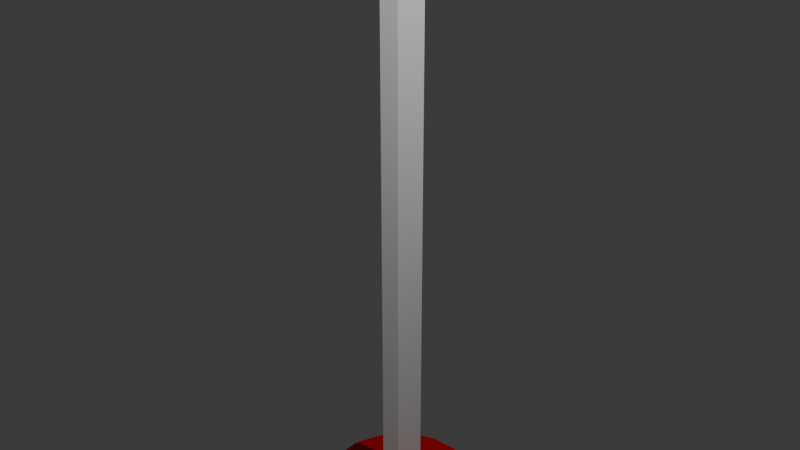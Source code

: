 # Source: sword.blend  (saved by Blender 4.3.34; exported with 4.5.12 LTS)
import bpy
from mathutils import Matrix  # noqa: F401  (used for matrix-valued properties, if any)

bpy.ops.wm.read_factory_settings(use_empty=True)
scene = bpy.context.scene
scene.name = 'Scene'

# ---- collections
col_collection = bpy.data.collections.new('Collection'); scene.collection.children.link(col_collection)

# ---- materials (node trees are filled in below, after node groups)
mat_material_002 = bpy.data.materials.new('Material.002')
mat_material = bpy.data.materials.new('Material')
mat_material.alpha_threshold = 0.0
mat_material.roughness = 0.5
mat_material.line_color = (0.0, 0.0, 0.0, 1.0)
mat_material_001 = bpy.data.materials.new('Material.001')

# ---- material node trees
mat_material_002.use_nodes = True; mat_material_002.node_tree.nodes.clear()
_N = mat_material_002.node_tree.nodes; _L = mat_material_002.node_tree.links
n0 = _N.new('ShaderNodeBsdfPrincipled'); n0.name = 'Principled BSDF'; n0.location = (10, 300)
n0.inputs[0].default_value = (0.01791, 0.01791, 0.01791, 1.0)
n1 = _N.new('ShaderNodeOutputMaterial'); n1.name = 'Material Output'; n1.location = (300, 300)
_L.new(n0.outputs[0], n1.inputs[0])
n1.is_active_output = True
mat_material.use_nodes = True; mat_material.node_tree.nodes.clear()
_N = mat_material.node_tree.nodes; _L = mat_material.node_tree.links
n0 = _N.new('ShaderNodeOutputMaterial'); n0.name = 'Material Output'; n0.location = (300, 300)
n1 = _N.new('ShaderNodeBsdfPrincipled'); n1.name = 'Principled BSDF'; n1.location = (10, 300)
n1.inputs[3].default_value = 1.45
_L.new(n1.outputs[0], n0.inputs[0])
n0.is_active_output = True
mat_material_001.use_nodes = True; mat_material_001.node_tree.nodes.clear()
_N = mat_material_001.node_tree.nodes; _L = mat_material_001.node_tree.links
n0 = _N.new('ShaderNodeBsdfPrincipled'); n0.name = 'Principled BSDF'; n0.location = (10, 300)
n0.inputs[0].default_value = (0.8002, 0.0, 0.003883, 1.0)
n0.inputs[1].default_value = 0.35
n1 = _N.new('ShaderNodeOutputMaterial'); n1.name = 'Material Output'; n1.location = (300, 300)
_L.new(n0.outputs[0], n1.inputs[0])
n1.is_active_output = True

# ---- world
world_world = bpy.data.worlds.new('World'); scene.world = world_world
world_world.use_nodes = True; world_world.node_tree.nodes.clear()
_N = world_world.node_tree.nodes; _L = world_world.node_tree.links
n0 = _N.new('ShaderNodeOutputWorld'); n0.name = 'World Output'; n0.location = (300, 300)
n1 = _N.new('ShaderNodeBackground'); n1.name = 'Background'; n1.location = (10, 300)
n1.inputs[0].default_value = (0.05088, 0.05088, 0.05088, 1.0)
_L.new(n1.outputs[0], n0.inputs[0])
n0.is_active_output = True
world_world.color = (0.05088, 0.05088, 0.05088)
world_world.sun_shadow_jitter_overblur = 0.0

# ---- cameras
cam_camera = bpy.data.cameras.new('Camera')
cam_camera.clip_end = 100.0
cam_camera.ortho_scale = 7.314

# ---- lights
light_light = bpy.data.lights.new('Light', 'POINT')
light_light.energy = 1000.0
light_light.shadow_soft_size = 0.1

# ---- meshes
me_cylinder_001 = bpy.data.meshes.new('Cylinder.001')
me_cylinder_001.from_pydata([(7.105e-15, 1.0, 0.2311), (0.1951, 0.9808, 0.2311), (0.3827, 0.9239, 0.2311), (0.5556, 0.8315, 0.2311), (0.7071, 0.7071, 0.2311), (0.8315, 0.5556, 0.2311), (0.9239, 0.3827, 0.2311), (0.9808, 0.1951, 0.2311), (1.0, -1.776e-15, 0.2311), (0.9808, -0.1951, 0.2311), (0.9239, -0.3827, 0.2311), (0.8315, -0.5556, 0.2311), (0.7071, -0.7071, 0.2311), (0.5556, -0.8315, 0.2311), (0.3827, -0.9239, 0.2311), (0.1951, -0.9808, 0.2311), (7.105e-15, -1.0, 0.2311), (-0.1951, -0.9808, 0.2311), (-0.3827, -0.9239, 0.2311), (-0.5556, -0.8315, 0.2311), (-0.7071, -0.7071, 0.2311), (-0.8315, -0.5556, 0.2311), (-0.9239, -0.3827, 0.2311), (-0.9808, -0.1951, 0.2311), (-1.0, -1.776e-15, 0.2311), (-0.9808, 0.1951, 0.2311), (-0.9239, 0.3827, 0.2311), (-0.8315, 0.5556, 0.2311), (-0.7071, 0.7071, 0.2311), (-0.5556, 0.8315, 0.2311), (-0.3827, 0.9239, 0.2311), (-0.1951, 0.9808, 0.2311), (-2.328e-10, 0.9785, -0.2311), (0.0, 1.0, -0.2096), (-1.31e-10, 0.9892, -0.2282), (-4.366e-11, 0.9971, -0.2204), (0.1909, 0.9597, -0.2311), (0.1951, 0.9808, -0.2096), (0.193, 0.9702, -0.2282), (0.1945, 0.978, -0.2204), (0.3744, 0.904, -0.2311), (0.3827, 0.9239, -0.2096), (0.3786, 0.9139, -0.2282), (0.3816, 0.9212, -0.2204), (0.5436, 0.8136, -0.2311), (0.5556, 0.8315, -0.2096), (0.5496, 0.8225, -0.2282), (0.554, 0.8291, -0.2204), (0.6919, 0.6919, -0.2311), (0.7071, 0.7071, -0.2096), (0.6995, 0.6995, -0.2282), (0.7051, 0.7051, -0.2204), (0.8136, 0.5436, -0.2311), (0.8315, 0.5556, -0.2096), (0.8225, 0.5496, -0.2282), (0.8291, 0.554, -0.2204), (0.904, 0.3744, -0.2311), (0.9239, 0.3827, -0.2096), (0.9139, 0.3786, -0.2282), (0.9212, 0.3816, -0.2204), (0.9597, 0.1909, -0.2311), (0.9808, 0.1951, -0.2096), (0.9702, 0.193, -0.2282), (0.978, 0.1945, -0.2204), (0.9785, 2.328e-10, -0.2311), (1.0, 0.0, -0.2096), (0.9892, 1.31e-10, -0.2282), (0.9971, 4.366e-11, -0.2204), (0.9597, -0.1909, -0.2311), (0.9808, -0.1951, -0.2096), (0.9702, -0.193, -0.2282), (0.978, -0.1945, -0.2204), (0.904, -0.3744, -0.2311), (0.9239, -0.3827, -0.2096), (0.9139, -0.3786, -0.2282), (0.9212, -0.3816, -0.2204), (0.8136, -0.5436, -0.2311), (0.8315, -0.5556, -0.2096), (0.8225, -0.5496, -0.2282), (0.8291, -0.554, -0.2204), (0.6919, -0.6919, -0.2311), (0.7071, -0.7071, -0.2096), (0.6995, -0.6995, -0.2282), (0.7051, -0.7051, -0.2204), (0.5436, -0.8136, -0.2311), (0.5556, -0.8315, -0.2096), (0.5496, -0.8225, -0.2282), (0.554, -0.8291, -0.2204), (0.3744, -0.904, -0.2311), (0.3827, -0.9239, -0.2096), (0.3786, -0.9139, -0.2282), (0.3816, -0.9212, -0.2204), (0.1909, -0.9597, -0.2311), (0.1951, -0.9808, -0.2096), (0.193, -0.9702, -0.2282), (0.1945, -0.978, -0.2204), (2.328e-10, -0.9785, -0.2311), (0.0, -1.0, -0.2096), (1.31e-10, -0.9892, -0.2282), (4.366e-11, -0.9971, -0.2204), (-0.1909, -0.9597, -0.2311), (-0.1951, -0.9808, -0.2096), (-0.193, -0.9702, -0.2282), (-0.1945, -0.978, -0.2204), (-0.3744, -0.904, -0.2311), (-0.3827, -0.9239, -0.2096), (-0.3786, -0.9139, -0.2282), (-0.3816, -0.9212, -0.2204), (-0.5436, -0.8136, -0.2311), (-0.5556, -0.8315, -0.2096), (-0.5496, -0.8225, -0.2282), (-0.554, -0.8291, -0.2204), (-0.6919, -0.6919, -0.2311), (-0.7071, -0.7071, -0.2096), (-0.6995, -0.6995, -0.2282), (-0.7051, -0.7051, -0.2204), (-0.8136, -0.5436, -0.2311), (-0.8315, -0.5556, -0.2096), (-0.8225, -0.5496, -0.2282), (-0.8291, -0.554, -0.2204), (-0.904, -0.3744, -0.2311), (-0.9239, -0.3827, -0.2096), (-0.9139, -0.3786, -0.2282), (-0.9212, -0.3816, -0.2204), (-0.9597, -0.1909, -0.2311), (-0.9808, -0.1951, -0.2096), (-0.9702, -0.193, -0.2282), (-0.978, -0.1945, -0.2204), (-0.9785, -2.328e-10, -0.2311), (-1.0, 0.0, -0.2096), (-0.9892, -1.31e-10, -0.2282), (-0.9971, -4.366e-11, -0.2204), (-0.9597, 0.1909, -0.2311), (-0.9808, 0.1951, -0.2096), (-0.9702, 0.193, -0.2282), (-0.978, 0.1945, -0.2204), (-0.904, 0.3744, -0.2311), (-0.9239, 0.3827, -0.2096), (-0.9139, 0.3786, -0.2282), (-0.9212, 0.3816, -0.2204), (-0.8136, 0.5436, -0.2311), (-0.8315, 0.5556, -0.2096), (-0.8225, 0.5496, -0.2282), (-0.8291, 0.554, -0.2204), (-0.6919, 0.6919, -0.2311), (-0.7071, 0.7071, -0.2096), (-0.6995, 0.6995, -0.2282), (-0.7051, 0.7051, -0.2204), (-0.5436, 0.8136, -0.2311), (-0.5556, 0.8315, -0.2096), (-0.5496, 0.8225, -0.2282), (-0.554, 0.8291, -0.2204), (-0.3744, 0.904, -0.2311), (-0.3827, 0.9239, -0.2096), (-0.3786, 0.9139, -0.2282), (-0.3816, 0.9212, -0.2204), (-0.1909, 0.9597, -0.2311), (-0.1951, 0.9808, -0.2096), (-0.193, 0.9702, -0.2282), (-0.1945, 0.978, -0.2204), (0.258, 0.5499, 1.545), (0.258, 0.5499, 0.196), (-0.06612, -0.7256, 1.545), (-0.06612, -0.7256, 0.196), (-0.3902, 0.5499, 1.545), (-0.3902, 0.5499, 0.196), (-0.3902, -0.3626, 0.196), (0.258, -0.3626, 1.545), (-0.3902, -0.3626, 1.545), (0.258, -0.3626, 0.196), (-0.08176, 0.5499, 0.196), (-0.06419, -0.725, 1.545), (-0.06653, -0.7223, 0.196), (-0.08176, 0.5499, 1.545), (-0.08176, -0.3626, 0.196), (0.2116, 0.5469, 1.784), (0.2116, 0.5469, 1.784), (0.2116, 0.5469, 1.784), (0.2116, 0.5469, 1.784), (0.2116, 0.5469, 1.784), (0.2116, 0.5469, 1.784), (0.2116, 0.5469, 1.784), (0.2116, 0.5469, 1.784), (0.05783, 2.152, 0.1823), (0.05783, 2.152, 0.2084), (-0.4921, 2.11, 0.1823), (-0.4921, 2.11, 0.2084), (-1.021, 1.986, 0.1823), (-1.021, 1.986, 0.2084), (-1.508, 1.784, 0.1823), (-1.508, 1.784, 0.2084), (-1.935, 1.512, 0.1823), (-1.935, 1.512, 0.2084), (-2.286, 1.181, 0.1823), (-2.286, 1.181, 0.2084), (-2.546, 0.8027, 0.1823), (-2.546, 0.8027, 0.2084), (-2.707, 0.3926, 0.1823), (-2.707, 0.3926, 0.2084), (-2.761, -0.03391, 0.1823), (-2.761, -0.03391, 0.2084), (-2.707, -0.4604, 0.1823), (-2.707, -0.4604, 0.2084), (-2.546, -0.8705, 0.1823), (-2.546, -0.8705, 0.2084), (-2.286, -1.249, 0.1823), (-2.286, -1.249, 0.2084), (-1.935, -1.58, 0.1823), (-1.935, -1.58, 0.2084), (-1.508, -1.852, 0.1823), (-1.508, -1.852, 0.2084), (-1.021, -2.054, 0.1823), (-1.021, -2.054, 0.2084), (-0.4921, -2.178, 0.1823), (-0.4921, -2.178, 0.2084), (0.05783, -2.22, 0.1823), (0.05783, -2.22, 0.2084), (0.6078, -2.178, 0.1823), (0.6078, -2.178, 0.2084), (1.137, -2.054, 0.1823), (1.137, -2.054, 0.2084), (1.624, -1.852, 0.1823), (1.624, -1.852, 0.2084), (2.051, -1.58, 0.1823), (2.051, -1.58, 0.2084), (2.402, -1.249, 0.1823), (2.402, -1.249, 0.2084), (2.662, -0.8705, 0.1823), (2.662, -0.8705, 0.2084), (2.823, -0.4604, 0.1823), (2.823, -0.4604, 0.2084), (2.877, -0.03391, 0.1823), (2.877, -0.03391, 0.2084), (2.823, 0.3926, 0.1823), (2.823, 0.3926, 0.2084), (2.662, 0.8027, 0.1823), (2.662, 0.8027, 0.2084), (2.402, 1.181, 0.1823), (2.402, 1.181, 0.2084), (2.051, 1.512, 0.1823), (2.051, 1.512, 0.2084), (1.624, 1.784, 0.1823), (1.624, 1.784, 0.2084), (1.137, 1.986, 0.1823), (1.137, 1.986, 0.2084), (0.6078, 2.11, 0.1823), (0.6078, 2.11, 0.2084), (-0.2473, 2.361, 0.1953), (-0.2473, 2.361, 0.1953), (-0.2473, 2.361, 0.1953), (-0.2473, 2.361, 0.1953), (-1.41, 2.088, 0.1953), (-1.41, 2.088, 0.1953), (-1.41, 2.088, 0.1953), (-1.41, 2.088, 0.1953), (-2.687, -1.168, 0.1953), (-2.687, -1.168, 0.1953), (-2.687, -1.168, 0.1953), (-2.687, -1.168, 0.1953), (-1.917, -1.894, 0.1953), (-1.917, -1.894, 0.1953), (-1.917, -1.894, 0.1953), (-1.917, -1.894, 0.1953), (-0.8458, -2.337, 0.1953), (-0.8458, -2.337, 0.1953), (-0.8458, -2.337, 0.1953), (-0.8458, -2.337, 0.1953), (0.3629, -2.429, 0.1953), (0.3629, -2.429, 0.1953), (0.3629, -2.429, 0.1953), (0.3629, -2.429, 0.1953), (1.525, -2.156, 0.1953), (1.525, -2.156, 0.1953), (1.525, -2.156, 0.1953), (1.525, -2.156, 0.1953), (2.464, -1.561, 0.1953), (2.464, -1.561, 0.1953), (2.464, -1.561, 0.1953), (2.464, -1.561, 0.1953), (3.037, -0.7325, 0.1953), (3.037, -0.7325, 0.1953), (3.037, -0.7325, 0.1953), (3.037, -0.7325, 0.1953), (3.156, 0.202, 0.1953), (3.156, 0.202, 0.1953), (3.156, 0.202, 0.1953), (3.156, 0.202, 0.1953), (2.803, 1.101, 0.1953), (2.803, 1.101, 0.1953), (2.803, 1.101, 0.1953), (2.803, 1.101, 0.1953), (2.033, 1.826, 0.1953), (2.033, 1.826, 0.1953), (2.033, 1.826, 0.1953), (2.033, 1.826, 0.1953), (0.9614, 2.269, 0.1953), (0.9614, 2.269, 0.1953), (0.9614, 2.269, 0.1953), (0.9614, 2.269, 0.1953), (-2.337, 1.485, 0.1953), (-2.337, 1.485, 0.1953), (-2.337, 1.485, 0.1953), (-2.337, 1.485, 0.1953), (-2.906, 0.6613, 0.1953), (-2.906, 0.6613, 0.1953), (-2.906, 0.6613, 0.1953), (-2.906, 0.6613, 0.1953), (-3.025, -0.2687, 0.1953), (-3.025, -0.2687, 0.1953), (-3.025, -0.2687, 0.1953), (-3.025, -0.2687, 0.1953)], [], [(157, 31, 0, 33), (41, 2, 3, 45), (45, 3, 4, 49), (49, 4, 5, 53), (53, 5, 6, 57), (57, 6, 7, 61), (61, 7, 8, 65), (65, 8, 9, 69), (69, 9, 10, 73), (73, 10, 11, 77), (77, 11, 12, 81), (81, 12, 13, 85), (85, 13, 14, 89), (89, 14, 15, 93), (93, 15, 16, 97), (97, 16, 17, 101), (101, 17, 18, 105), (105, 18, 19, 109), (109, 19, 20, 113), (113, 20, 21, 117), (117, 21, 22, 121), (121, 22, 23, 125), (125, 23, 24, 129), (129, 24, 25, 133), (133, 25, 26, 137), (137, 26, 27, 141), (141, 27, 28, 145), (145, 28, 29, 149), (149, 29, 30, 153), (153, 30, 31, 157), (1, 0, 31, 30, 29, 28, 27, 26, 25, 24, 23, 22, 21, 20, 19, 18, 17, 16, 15, 14, 13, 12, 11, 10, 9, 8, 7, 6, 5, 4, 3, 2), (37, 1, 2, 41), (33, 0, 1, 37), (33, 37, 39, 35), (35, 39, 38, 34), (34, 38, 36, 32), (37, 41, 43, 39), (39, 43, 42, 38), (38, 42, 40, 36), (41, 45, 47, 43), (43, 47, 46, 42), (42, 46, 44, 40), (45, 49, 51, 47), (47, 51, 50, 46), (46, 50, 48, 44), (49, 53, 55, 51), (51, 55, 54, 50), (50, 54, 52, 48), (53, 57, 59, 55), (55, 59, 58, 54), (54, 58, 56, 52), (57, 61, 63, 59), (59, 63, 62, 58), (58, 62, 60, 56), (61, 65, 67, 63), (63, 67, 66, 62), (62, 66, 64, 60), (65, 69, 71, 67), (67, 71, 70, 66), (66, 70, 68, 64), (69, 73, 75, 71), (71, 75, 74, 70), (70, 74, 72, 68), (73, 77, 79, 75), (75, 79, 78, 74), (74, 78, 76, 72), (77, 81, 83, 79), (79, 83, 82, 78), (78, 82, 80, 76), (81, 85, 87, 83), (83, 87, 86, 82), (82, 86, 84, 80), (85, 89, 91, 87), (87, 91, 90, 86), (86, 90, 88, 84), (89, 93, 95, 91), (91, 95, 94, 90), (90, 94, 92, 88), (93, 97, 99, 95), (95, 99, 98, 94), (94, 98, 96, 92), (97, 101, 103, 99), (99, 103, 102, 98), (98, 102, 100, 96), (101, 105, 107, 103), (103, 107, 106, 102), (102, 106, 104, 100), (105, 109, 111, 107), (107, 111, 110, 106), (106, 110, 108, 104), (109, 113, 115, 111), (111, 115, 114, 110), (110, 114, 112, 108), (113, 117, 119, 115), (115, 119, 118, 114), (114, 118, 116, 112), (117, 121, 123, 119), (119, 123, 122, 118), (118, 122, 120, 116), (121, 125, 127, 123), (123, 127, 126, 122), (122, 126, 124, 120), (125, 129, 131, 127), (127, 131, 130, 126), (126, 130, 128, 124), (129, 133, 135, 131), (131, 135, 134, 130), (130, 134, 132, 128), (133, 137, 139, 135), (135, 139, 138, 134), (134, 138, 136, 132), (137, 141, 143, 139), (139, 143, 142, 138), (138, 142, 140, 136), (141, 145, 147, 143), (143, 147, 146, 142), (142, 146, 144, 140), (145, 149, 151, 147), (147, 151, 150, 146), (146, 150, 148, 144), (149, 153, 155, 151), (151, 155, 154, 150), (150, 154, 152, 148), (153, 157, 159, 155), (155, 159, 158, 154), (154, 158, 156, 152), (157, 33, 35, 159), (159, 35, 34, 158), (158, 34, 32, 156), (32, 36, 40, 44, 48, 52, 56, 60, 64, 68, 72, 76, 80, 84, 88, 92, 96, 100, 104, 108, 112, 116, 120, 124, 128, 132, 136, 140, 144, 148, 152, 156), (164, 168, 177, 178), (166, 168, 164, 165), (174, 169, 163, 172), (169, 167, 162, 163), (170, 173, 160, 161), (161, 160, 167, 169), (170, 161, 169, 174), (163, 162, 168, 166), (168, 162, 176, 177), (173, 164, 178, 179), (165, 170, 174, 166), (165, 164, 173, 170), (166, 174, 172, 163), (163, 162, 171, 172), (167, 160, 180, 175), (181, 177, 176, 182), (179, 178, 177, 181), (180, 179, 181, 175), (175, 181, 182, 176), (162, 167, 175, 176), (160, 173, 179, 180), (211, 212, 263, 264), (185, 186, 188, 187), (228, 230, 282, 279), (189, 190, 192, 191), (194, 193, 301, 302), (193, 194, 196, 195), (201, 199, 308, 309), (197, 198, 200, 199), (195, 196, 303, 304), (201, 202, 204, 203), (229, 227, 280, 281), (205, 206, 208, 207), (246, 245, 297, 298), (209, 210, 212, 211), (227, 228, 279, 280), (213, 214, 216, 215), (244, 246, 298, 295), (217, 218, 220, 219), (210, 209, 261, 262), (221, 222, 224, 223), (245, 243, 296, 297), (225, 226, 228, 227), (208, 210, 262, 259), (229, 230, 232, 231), (243, 244, 295, 296), (233, 234, 236, 235), (209, 207, 260, 261), (237, 238, 240, 239), (226, 225, 277, 278), (241, 242, 244, 243), (186, 184, 246, 244, 242, 240, 238, 236, 234, 232, 230, 228, 226, 224, 222, 220, 218, 216, 214, 212, 210, 208, 206, 204, 202, 200, 198, 196, 194, 192, 190, 188), (207, 208, 259, 260), (245, 246, 184, 183), (183, 185, 187, 189, 191, 193, 195, 197, 199, 201, 203, 205, 207, 209, 211, 213, 215, 217, 219, 221, 223, 225, 227, 229, 231, 233, 235, 237, 239, 241, 243, 245), (247, 250, 249, 248), (252, 251, 254, 253), (256, 255, 258, 257), (260, 259, 262, 261), (264, 263, 266, 265), (268, 267, 270, 269), (272, 271, 274, 273), (276, 275, 278, 277), (280, 279, 282, 281), (284, 283, 286, 285), (288, 287, 290, 289), (292, 291, 294, 293), (296, 295, 298, 297), (230, 229, 281, 282), (213, 211, 264, 265), (212, 214, 266, 263), (214, 213, 265, 266), (231, 232, 283, 284), (233, 231, 284, 285), (232, 234, 286, 283), (215, 216, 267, 268), (234, 233, 285, 286), (217, 215, 268, 269), (216, 218, 270, 267), (218, 217, 269, 270), (235, 236, 287, 288), (185, 183, 247, 248), (237, 235, 288, 289), (184, 186, 249, 250), (236, 238, 290, 287), (219, 220, 271, 272), (183, 184, 250, 247), (238, 237, 289, 290), (221, 219, 272, 273), (186, 185, 248, 249), (220, 222, 274, 271), (203, 204, 255, 256), (222, 221, 273, 274), (205, 203, 256, 257), (239, 240, 291, 292), (204, 206, 258, 255), (187, 188, 251, 252), (241, 239, 292, 293), (206, 205, 257, 258), (189, 187, 252, 253), (240, 242, 294, 291), (223, 224, 275, 276), (188, 190, 254, 251), (242, 241, 293, 294), (225, 223, 276, 277), (190, 189, 253, 254), (224, 226, 278, 275), (300, 299, 302, 301), (304, 303, 306, 305), (308, 307, 310, 309), (191, 192, 299, 300), (197, 195, 304, 305), (200, 202, 310, 307), (193, 191, 300, 301), (196, 198, 306, 303), (202, 201, 309, 310), (199, 200, 307, 308), (192, 194, 302, 299), (198, 197, 305, 306)])
me_cylinder_001.polygons.foreach_set('use_smooth', [1, 1, 1, 1, 1, 1, 1, 1, 1, 1, 1, 1, 1, 1, 1, 1, 1, 1, 1, 1, 1, 1, 1, 1, 1, 1, 1, 1, 1, 1, 1, 1, 1, 1, 1, 1, 1, 1, 1, 1, 1, 1, 1, 1, 1, 1, 1, 1, 1, 1, 1, 1, 1, 1, 1, 1, 1, 1, 1, 1, 1, 1, 1, 1, 1, 1, 1, 1, 1, 1, 1, 1, 1, 1, 1, 1, 1, 1, 1, 1, 1, 1, 1, 1, 1, 1, 1, 1, 1, 1, 1, 1, 1, 1, 1, 1, 1, 1, 1, 1, 1, 1, 1, 1, 1, 1, 1, 1, 1, 1, 1, 1, 1, 1, 1, 1, 1, 1, 1, 1, 1, 1, 1, 1, 1, 1, 1, 1, 1, 1, 0, 0, 0, 0, 0, 0, 0, 0, 0, 0, 0, 0, 0, 0, 0, 0, 0, 0, 0, 0, 0, 0, 0, 0, 0, 0, 0, 0, 0, 0, 0, 0, 0, 0, 0, 0, 0, 0, 0, 0, 0, 0, 0, 0, 0, 0, 0, 0, 0, 0, 0, 0, 0, 0, 0, 0, 0, 0, 0, 0, 0, 0, 0, 0, 0, 0, 0, 0, 0, 0, 0, 0, 0, 0, 0, 0, 0, 0, 0, 0, 0, 0, 0, 0, 0, 0, 0, 0, 0, 0, 0, 0, 0, 0, 0, 0, 0, 0, 0, 0, 0, 0, 0, 0, 0, 0, 0, 0, 0, 0, 0, 0, 0, 0, 0, 0, 0, 0, 0])
me_cylinder_001.polygons.foreach_set('material_index', [0, 0, 0, 0, 0, 0, 0, 0, 0, 0, 0, 0, 0, 0, 0, 0, 0, 0, 0, 0, 0, 0, 0, 0, 0, 0, 0, 0, 0, 0, 0, 0, 0, 0, 0, 0, 0, 0, 0, 0, 0, 0, 0, 0, 0, 0, 0, 0, 0, 0, 0, 0, 0, 0, 0, 0, 0, 0, 0, 0, 0, 0, 0, 0, 0, 0, 0, 0, 0, 0, 0, 0, 0, 0, 0, 0, 0, 0, 0, 0, 0, 0, 0, 0, 0, 0, 0, 0, 0, 0, 0, 0, 0, 0, 0, 0, 0, 0, 0, 0, 0, 0, 0, 0, 0, 0, 0, 0, 0, 0, 0, 0, 0, 0, 0, 0, 0, 0, 0, 0, 0, 0, 0, 0, 0, 0, 0, 0, 0, 0, 1, 1, 1, 1, 1, 1, 1, 1, 1, 1, 1, 1, 1, 1, 1, 1, 1, 1, 1, 1, 1, 2, 2, 2, 2, 2, 2, 2, 2, 2, 2, 2, 2, 2, 2, 2, 2, 2, 2, 2, 2, 2, 2, 2, 2, 2, 2, 2, 2, 2, 2, 2, 2, 2, 2, 2, 2, 2, 2, 2, 2, 2, 2, 2, 2, 2, 2, 2, 2, 2, 2, 2, 2, 2, 2, 2, 2, 2, 2, 2, 2, 2, 2, 2, 2, 2, 2, 2, 2, 2, 2, 2, 2, 2, 2, 2, 2, 2, 2, 2, 2, 2, 2, 2, 2, 2, 2, 2, 2, 2, 2, 2, 2, 2, 2, 2, 2, 2, 2])
_k = {(165, 170): 0.99745, (162, 167): 0.99745, (163, 172): 0.99745, (164, 168): 0.99745, (160, 173): 0.99745, (161, 169): 0.99745, (165, 166): 0.99745, (160, 167): 0.99745, (163, 166): 0.99745, (163, 169): 0.99745, (166, 174): 0.99745, (161, 170): 0.99745, (162, 171): 0.99745, (164, 173): 0.99745, (169, 174): 0.99745, (170, 174): 0.99745, (172, 174): 0.99745, (162, 168): 0.99745, (175, 176): 0.99745, (177, 178): 0.99745, (179, 180): 0.99745, (175, 180): 0.99745, (175, 181): 0.99745, (176, 182): 0.99745, (178, 179): 0.99745, (177, 181): 0.99745, (179, 181): 0.99745, (181, 182): 0.99745, (176, 177): 0.99745}
me_cylinder_001.attributes.new('crease_edge', 'FLOAT', 'EDGE').data.foreach_set('value', [_k.get((min(e.vertices), max(e.vertices)), 0.0) for e in me_cylinder_001.edges])
_uv = me_cylinder_001.uv_layers.new(name='UVMap')
_uv.uv.foreach_set('vector', [0.03125, 0.5232, 0.03125, 1.0, 0.0, 1.0, 0.0, 0.5232, 0.9375, 0.5232, 0.9375, 1.0, 0.9062, 1.0, 0.9062, 0.5232, 0.9062, 0.5232, 0.9062, 1.0, 0.875, 1.0, 0.875, 0.5232, 0.875, 0.5232, 0.875, 1.0, 0.8438, 1.0, 0.8438, 0.5232, 0.8437, 0.5232, 0.8438, 1.0, 0.8125, 1.0, 0.8125, 0.5232, 0.8125, 0.5232, 0.8125, 1.0, 0.7812, 1.0, 0.7812, 0.5232, 0.7812, 0.5232, 0.7812, 1.0, 0.75, 1.0, 0.75, 0.5232, 0.75, 0.5232, 0.75, 1.0, 0.7188, 1.0, 0.7188, 0.5232, 0.7188, 0.5232, 0.7188, 1.0, 0.6875, 1.0, 0.6875, 0.5232, 0.6875, 0.5232, 0.6875, 1.0, 0.6562, 1.0, 0.6562, 0.5232, 0.6562, 0.5232, 0.6562, 1.0, 0.625, 1.0, 0.625, 0.5232, 0.625, 0.5232, 0.625, 1.0, 0.5938, 1.0, 0.5938, 0.5232, 0.5938, 0.5232, 0.5938, 1.0, 0.5625, 1.0, 0.5625, 0.5232, 0.5625, 0.5232, 0.5625, 1.0, 0.5312, 1.0, 0.5312, 0.5232, 0.5312, 0.5232, 0.5312, 1.0, 0.5, 1.0, 0.5, 0.5232, 0.5, 0.5232, 0.5, 1.0, 0.4688, 1.0, 0.4688, 0.5232, 0.4688, 0.5232, 0.4688, 1.0, 0.4375, 1.0, 0.4375, 0.5232, 0.4375, 0.5232, 0.4375, 1.0, 0.4062, 1.0, 0.4062, 0.5232, 0.4062, 0.5232, 0.4062, 1.0, 0.375, 1.0, 0.375, 0.5232, 0.375, 0.5232, 0.375, 1.0, 0.3438, 1.0, 0.3438, 0.5232, 0.3438, 0.5232, 0.3438, 1.0, 0.3125, 1.0, 0.3125, 0.5232, 0.3125, 0.5232, 0.3125, 1.0, 0.2812, 1.0, 0.2812, 0.5232, 0.2812, 0.5232, 0.2812, 1.0, 0.25, 1.0, 0.25, 0.5232, 0.25, 0.5232, 0.25, 1.0, 0.2188, 1.0, 0.2188, 0.5232, 0.2188, 0.5232, 0.2188, 1.0, 0.1875, 1.0, 0.1875, 0.5232, 0.1875, 0.5232, 0.1875, 1.0, 0.1562, 1.0, 0.1562, 0.5232, 0.1562, 0.5232, 0.1562, 1.0, 0.125, 1.0, 0.125, 0.5232, 0.125, 0.5232, 0.125, 1.0, 0.09375, 1.0, 0.09375, 0.5232, 0.09375, 0.5232, 0.09375, 1.0, 0.0625, 1.0, 0.0625, 0.5232, 0.0625, 0.5232, 0.0625, 1.0, 0.03125, 1.0, 0.03125, 0.5232, 0.2968, 0.4854, 0.25, 0.49, 0.2032, 0.4854, 0.1582, 0.4717, 0.1167, 0.4496, 0.08029, 0.4197, 0.05045, 0.3833, 0.02827, 0.3418, 0.01461, 0.2968, 0.01, 0.25, 0.01461, 0.2032, 0.02827, 0.1582, 0.05045, 0.1167, 0.08029, 0.08029, 0.1167, 0.05045, 0.1582, 0.02827, 0.2032, 0.01461, 0.25, 0.01, 0.2968, 0.01461, 0.3418, 0.02827, 0.3833, 0.05045, 0.4197, 0.08029, 0.4496, 0.1167, 0.4717, 0.1582, 0.4854, 0.2032, 0.49, 0.25, 0.4854, 0.2968, 0.4717, 0.3418, 0.4496, 0.3833, 0.4197, 0.4197, 0.3833, 0.4496, 0.3418, 0.4717, 0.9688, 0.5232, 0.9688, 1.0, 0.9375, 1.0, 0.9375, 0.5232, 1.0, 0.5232, 1.0, 1.0, 0.9688, 1.0, 0.9688, 0.5232, 1.0, 0.5232, 0.9688, 0.5232, 0.9688, 0.5, 1.0, 0.5, 0.7501, 0.49, 0.7968, 0.4854, 0.7963, 0.4829, 0.75, 0.4874, 0.75, 0.4874, 0.7963, 0.4829, 0.7958, 0.4803, 0.75, 0.4848, 0.9688, 0.5232, 0.9375, 0.5232, 0.9375, 0.5, 0.9687, 0.5, 0.7969, 0.4854, 0.8418, 0.4718, 0.8409, 0.4693, 0.7963, 0.4829, 0.7963, 0.4829, 0.8409, 0.4693, 0.8399, 0.467, 0.7958, 0.4803, 0.9375, 0.5232, 0.9062, 0.5232, 0.9063, 0.5, 0.9375, 0.5, 0.8419, 0.4717, 0.8833, 0.4496, 0.8819, 0.4474, 0.8409, 0.4693, 0.8409, 0.4693, 0.8819, 0.4474, 0.8805, 0.4453, 0.8399, 0.467, 0.9062, 0.5232, 0.875, 0.5232, 0.875, 0.5, 0.9062, 0.5, 0.8834, 0.4495, 0.9197, 0.4197, 0.9179, 0.4179, 0.8819, 0.4474, 0.8819, 0.4474, 0.9179, 0.4179, 0.9161, 0.4161, 0.8805, 0.4453, 0.875, 0.5232, 0.8438, 0.5232, 0.8438, 0.5, 0.875, 0.5, 0.9197, 0.4197, 0.9495, 0.3834, 0.9474, 0.3819, 0.9179, 0.4179, 0.9179, 0.4179, 0.9474, 0.3819, 0.9453, 0.3805, 0.9161, 0.4161, 0.8437, 0.5232, 0.8125, 0.5232, 0.8125, 0.5, 0.8437, 0.5, 0.9496, 0.3833, 0.9717, 0.3419, 0.9693, 0.3409, 0.9474, 0.3819, 0.9474, 0.3819, 0.9693, 0.3409, 0.967, 0.3399, 0.9453, 0.3805, 0.8125, 0.5232, 0.7812, 0.5232, 0.7813, 0.5, 0.8125, 0.5, 0.9718, 0.3418, 0.9854, 0.2969, 0.9829, 0.2963, 0.9693, 0.3409, 0.9693, 0.3409, 0.9829, 0.2963, 0.9803, 0.2958, 0.967, 0.3399, 0.7812, 0.5232, 0.75, 0.5232, 0.75, 0.5, 0.7812, 0.5, 0.9854, 0.2968, 0.99, 0.2501, 0.9874, 0.25, 0.9829, 0.2963, 0.9829, 0.2963, 0.9874, 0.25, 0.9848, 0.25, 0.9803, 0.2958, 0.75, 0.5232, 0.7188, 0.5232, 0.7188, 0.5, 0.75, 0.5, 0.99, 0.2499, 0.9854, 0.2032, 0.9829, 0.2037, 0.9874, 0.25, 0.9874, 0.25, 0.9829, 0.2037, 0.9803, 0.2042, 0.9848, 0.25, 0.7188, 0.5232, 0.6875, 0.5232, 0.6875, 0.5, 0.7187, 0.5, 0.9854, 0.2031, 0.9718, 0.1582, 0.9693, 0.1591, 0.9829, 0.2037, 0.9829, 0.2037, 0.9693, 0.1591, 0.967, 0.1601, 0.9803, 0.2042, 0.6875, 0.5232, 0.6562, 0.5232, 0.6563, 0.5, 0.6875, 0.5, 0.9717, 0.1581, 0.9496, 0.1167, 0.9474, 0.1181, 0.9693, 0.1591, 0.9693, 0.1591, 0.9474, 0.1181, 0.9453, 0.1195, 0.967, 0.1601, 0.6562, 0.5232, 0.625, 0.5232, 0.625, 0.5, 0.6562, 0.5, 0.9495, 0.1166, 0.9197, 0.08035, 0.9179, 0.08212, 0.9474, 0.1181, 0.9474, 0.1181, 0.9179, 0.08212, 0.9161, 0.08395, 0.9453, 0.1195, 0.625, 0.5232, 0.5938, 0.5232, 0.5938, 0.5, 0.625, 0.5, 0.9197, 0.08025, 0.8834, 0.05049, 0.8819, 0.0526, 0.9179, 0.08212, 0.9179, 0.08212, 0.8819, 0.0526, 0.8805, 0.05474, 0.9161, 0.08395, 0.5938, 0.5232, 0.5625, 0.5232, 0.5625, 0.5, 0.5937, 0.5, 0.8833, 0.05042, 0.8419, 0.0283, 0.8409, 0.03066, 0.8819, 0.0526, 0.8819, 0.0526, 0.8409, 0.03066, 0.8399, 0.03304, 0.8805, 0.05474, 0.5625, 0.5232, 0.5312, 0.5232, 0.5313, 0.5, 0.5625, 0.5, 0.8418, 0.02825, 0.7969, 0.01463, 0.7963, 0.01715, 0.8409, 0.03066, 0.8409, 0.03066, 0.7963, 0.01715, 0.7958, 0.01968, 0.8399, 0.03304, 0.5312, 0.5232, 0.5, 0.5232, 0.5, 0.5, 0.5312, 0.5, 0.7968, 0.0146, 0.7501, 0.01001, 0.75, 0.01258, 0.7963, 0.01715, 0.7963, 0.01715, 0.75, 0.01258, 0.75, 0.01517, 0.7958, 0.01968, 0.5, 0.5232, 0.4688, 0.5232, 0.4688, 0.5, 0.5, 0.5, 0.7499, 0.01001, 0.7032, 0.0146, 0.7037, 0.01715, 0.75, 0.01258, 0.75, 0.01258, 0.7037, 0.01715, 0.7042, 0.01968, 0.75, 0.01517, 0.4688, 0.5232, 0.4375, 0.5232, 0.4375, 0.5, 0.4687, 0.5, 0.7031, 0.01463, 0.6582, 0.02825, 0.6591, 0.03066, 0.7037, 0.01715, 0.7037, 0.01715, 0.6591, 0.03066, 0.6601, 0.03304, 0.7042, 0.01968, 0.4375, 0.5232, 0.4062, 0.5232, 0.4063, 0.5, 0.4375, 0.5, 0.6581, 0.0283, 0.6167, 0.05042, 0.6181, 0.0526, 0.6591, 0.03066, 0.6591, 0.03066, 0.6181, 0.0526, 0.6195, 0.05474, 0.6601, 0.03304, 0.4062, 0.5232, 0.375, 0.5232, 0.375, 0.5, 0.4062, 0.5, 0.6166, 0.05049, 0.5803, 0.08025, 0.5821, 0.08212, 0.6181, 0.0526, 0.6181, 0.0526, 0.5821, 0.08212, 0.5839, 0.08395, 0.6195, 0.05474, 0.375, 0.5232, 0.3438, 0.5232, 0.3438, 0.5, 0.375, 0.5, 0.5803, 0.08035, 0.5505, 0.1166, 0.5526, 0.1181, 0.5821, 0.08212, 0.5821, 0.08212, 0.5526, 0.1181, 0.5547, 0.1195, 0.5839, 0.08395, 0.3438, 0.5232, 0.3125, 0.5232, 0.3125, 0.5, 0.3437, 0.5, 0.5504, 0.1167, 0.5283, 0.1581, 0.5307, 0.1591, 0.5526, 0.1181, 0.5526, 0.1181, 0.5307, 0.1591, 0.533, 0.1601, 0.5547, 0.1195, 0.3125, 0.5232, 0.2812, 0.5232, 0.2813, 0.5, 0.3125, 0.5, 0.5282, 0.1582, 0.5146, 0.2031, 0.5171, 0.2037, 0.5307, 0.1591, 0.5307, 0.1591, 0.5171, 0.2037, 0.5197, 0.2042, 0.533, 0.1601, 0.2812, 0.5232, 0.25, 0.5232, 0.25, 0.5, 0.2812, 0.5, 0.5146, 0.2032, 0.51, 0.2499, 0.5126, 0.25, 0.5171, 0.2037, 0.5171, 0.2037, 0.5126, 0.25, 0.5152, 0.25, 0.5197, 0.2042, 0.25, 0.5232, 0.2188, 0.5232, 0.2188, 0.5, 0.25, 0.5, 0.51, 0.2501, 0.5146, 0.2968, 0.5171, 0.2963, 0.5126, 0.25, 0.5126, 0.25, 0.5171, 0.2963, 0.5197, 0.2958, 0.5152, 0.25, 0.2188, 0.5232, 0.1875, 0.5232, 0.1875, 0.5, 0.2187, 0.5, 0.5146, 0.2969, 0.5282, 0.3418, 0.5307, 0.3409, 0.5171, 0.2963, 0.5171, 0.2963, 0.5307, 0.3409, 0.533, 0.3399, 0.5197, 0.2958, 0.1875, 0.5232, 0.1562, 0.5232, 0.1563, 0.5, 0.1875, 0.5, 0.5283, 0.3419, 0.5504, 0.3833, 0.5526, 0.3819, 0.5307, 0.3409, 0.5307, 0.3409, 0.5526, 0.3819, 0.5547, 0.3805, 0.533, 0.3399, 0.1562, 0.5232, 0.125, 0.5232, 0.125, 0.5, 0.1562, 0.5, 0.5505, 0.3834, 0.5803, 0.4197, 0.5821, 0.4179, 0.5526, 0.3819, 0.5526, 0.3819, 0.5821, 0.4179, 0.5839, 0.4161, 0.5547, 0.3805, 0.125, 0.5232, 0.09375, 0.5232, 0.0938, 0.5, 0.125, 0.5, 0.5803, 0.4197, 0.6166, 0.4495, 0.6181, 0.4474, 0.5821, 0.4179, 0.5821, 0.4179, 0.6181, 0.4474, 0.6195, 0.4453, 0.5839, 0.4161, 0.09375, 0.5232, 0.0625, 0.5232, 0.06255, 0.5, 0.0937, 0.5, 0.6167, 0.4496, 0.6581, 0.4717, 0.6591, 0.4693, 0.6181, 0.4474, 0.6181, 0.4474, 0.6591, 0.4693, 0.6601, 0.467, 0.6195, 0.4453, 0.0625, 0.5232, 0.03125, 0.5232, 0.0313, 0.5, 0.06245, 0.5, 0.6582, 0.4718, 0.7031, 0.4854, 0.7037, 0.4829, 0.6591, 0.4693, 0.6591, 0.4693, 0.7037, 0.4829, 0.7042, 0.4803, 0.6601, 0.467, 0.03125, 0.5232, 0.0, 0.5232, 4.507e-05, 0.5, 0.0312, 0.5, 0.7032, 0.4854, 0.7499, 0.49, 0.75, 0.4874, 0.7037, 0.4829, 0.7037, 0.4829, 0.75, 0.4874, 0.75, 0.4848, 0.7042, 0.4803, 0.75, 0.4848, 0.7958, 0.4803, 0.8399, 0.467, 0.8805, 0.4453, 0.9161, 0.4161, 0.9453, 0.3805, 0.967, 0.3399, 0.9803, 0.2958, 0.9848, 0.25, 0.9803, 0.2042, 0.967, 0.1601, 0.9453, 0.1195, 0.9161, 0.08395, 0.8805, 0.05474, 0.8399, 0.03304, 0.7958, 0.01968, 0.75, 0.01517, 0.7042, 0.01968, 0.6601, 0.03304, 0.6195, 0.05474, 0.5839, 0.08395, 0.5547, 0.1195, 0.533, 0.1601, 0.5197, 0.2042, 0.5152, 0.25, 0.5197, 0.2958, 0.533, 0.3399, 0.5547, 0.3805, 0.5839, 0.4161, 0.6195, 0.4453, 0.6601, 0.467, 0.7042, 0.4803, 0.625, 0.25, 0.625, 0.07115, 0.625, 0.07115, 0.625, 0.25, 0.375, 0.07115, 0.625, 0.07115, 0.625, 0.25, 0.375, 0.25, 0.244, 0.6788, 0.375, 0.6788, 0.375, 0.75, 0.244, 0.75, 0.375, 0.6788, 0.625, 0.6788, 0.625, 0.75, 0.375, 0.75, 0.375, 0.369, 0.625, 0.369, 0.625, 0.5, 0.375, 0.5, 0.375, 0.5, 0.625, 0.5, 0.625, 0.6788, 0.375, 0.6788, 0.244, 0.5, 0.375, 0.5, 0.375, 0.6788, 0.244, 0.6788, 0.375, 0.0, 0.625, 0.0, 0.625, 0.07115, 0.375, 0.07115, 0.625, 0.07115, 0.625, 0.0, 0.625, 0.0, 0.625, 0.07115, 0.625, 0.369, 0.625, 0.25, 0.625, 0.25, 0.625, 0.369, 0.125, 0.5, 0.244, 0.5, 0.244, 0.6788, 0.125, 0.6788, 0.375, 0.25, 0.625, 0.25, 0.625, 0.369, 0.375, 0.369, 0.125, 0.6788, 0.244, 0.6788, 0.244, 0.75, 0.125, 0.75, 0.375, 0.75, 0.625, 0.75, 0.625, 0.881, 0.375, 0.881, 0.625, 0.6788, 0.625, 0.5, 0.625, 0.5, 0.625, 0.6788, 0.756, 0.6788, 0.875, 0.6788, 0.875, 0.75, 0.756, 0.75, 0.756, 0.5, 0.875, 0.5, 0.875, 0.6788, 0.756, 0.6788, 0.625, 0.5, 0.756, 0.5, 0.756, 0.6788, 0.625, 0.6788, 0.625, 0.6788, 0.756, 0.6788, 0.756, 0.75, 0.625, 0.75, 0.625, 0.75, 0.625, 0.6788, 0.625, 0.6788, 0.625, 0.75, 0.625, 0.5, 0.625, 0.369, 0.625, 0.369, 0.625, 0.5, 0.5625, 0.5, 0.5625, 1.0, 0.5625, 1.0, 0.5625, 0.5, 0.9688, 0.5, 0.9688, 1.0, 0.9375, 1.0, 0.9375, 0.5, 0.02827, 0.1582, 0.01461, 0.2032, 0.01461, 0.2032, 0.02827, 0.1582, 0.9062, 0.5, 0.9062, 1.0, 0.875, 1.0, 0.875, 0.5, 0.8438, 1.0, 0.8438, 0.5, 0.8438, 0.5, 0.8438, 1.0, 0.8438, 0.5, 0.8438, 1.0, 0.8125, 1.0, 0.8125, 0.5, 0.9854, 0.2032, 0.99, 0.25, 0.99, 0.25, 0.9854, 0.2032, 0.7812, 0.5, 0.7812, 1.0, 0.75, 1.0, 0.75, 0.5, 0.8125, 0.5, 0.8125, 1.0, 0.8125, 1.0, 0.8125, 0.5, 0.7188, 0.5, 0.7188, 1.0, 0.6875, 1.0, 0.6875, 0.5, 0.5146, 0.2032, 0.5283, 0.1582, 0.5283, 0.1582, 0.5146, 0.2032, 0.6562, 0.5, 0.6562, 1.0, 0.625, 1.0, 0.625, 0.5, 0.03125, 1.0, 0.03125, 0.5, 0.03125, 0.5, 0.03125, 1.0, 0.5938, 0.5, 0.5938, 1.0, 0.5625, 1.0, 0.5625, 0.5, 0.3125, 0.5, 0.3125, 1.0, 0.3125, 1.0, 0.3125, 0.5, 0.5312, 0.5, 0.5312, 1.0, 0.5, 1.0, 0.5, 0.5, 0.1582, 0.4717, 0.2032, 0.4854, 0.2032, 0.4854, 0.1582, 0.4717, 0.4688, 0.5, 0.4688, 1.0, 0.4375, 1.0, 0.4375, 0.5, 0.5938, 1.0, 0.5938, 0.5, 0.5938, 0.5, 0.5938, 1.0, 0.4062, 0.5, 0.4062, 1.0, 0.375, 1.0, 0.375, 0.5, 0.7032, 0.4854, 0.6582, 0.4717, 0.6582, 0.4717, 0.7032, 0.4854, 0.3438, 0.5, 0.3438, 1.0, 0.3125, 1.0, 0.3125, 0.5, 0.4197, 0.08029, 0.3833, 0.05045, 0.3833, 0.05045, 0.4197, 0.08029, 0.2812, 0.5, 0.2812, 1.0, 0.25, 1.0, 0.25, 0.5, 0.0625, 0.5, 0.0625, 1.0, 0.0625, 1.0, 0.0625, 0.5, 0.2188, 0.5, 0.2188, 1.0, 0.1875, 1.0, 0.1875, 0.5, 0.8833, 0.05045, 0.9197, 0.08029, 0.9197, 0.08029, 0.8833, 0.05045, 0.1562, 0.5, 0.1562, 1.0, 0.125, 1.0, 0.125, 0.5, 0.3438, 1.0, 0.3438, 0.5, 0.3438, 0.5, 0.3438, 1.0, 0.09375, 0.5, 0.09375, 1.0, 0.0625, 1.0, 0.0625, 0.5, 0.2968, 0.4854, 0.25, 0.49, 0.2032, 0.4854, 0.1582, 0.4717, 0.1167, 0.4496, 0.08029, 0.4197, 0.05045, 0.3833, 0.02827, 0.3418, 0.01461, 0.2968, 0.01, 0.25, 0.01461, 0.2032, 0.02827, 0.1582, 0.05045, 0.1167, 0.08029, 0.08029, 0.1167, 0.05045, 0.1582, 0.02827, 0.2032, 0.01461, 0.25, 0.01, 0.2968, 0.01461, 0.3418, 0.02827, 0.3833, 0.05045, 0.4197, 0.08029, 0.4496, 0.1167, 0.4717, 0.1582, 0.4854, 0.2032, 0.49, 0.25, 0.4854, 0.2968, 0.4717, 0.3418, 0.4496, 0.3833, 0.4197, 0.4197, 0.3833, 0.4496, 0.3418, 0.4717, 0.625, 0.5, 0.625, 1.0, 0.625, 1.0, 0.625, 0.5, 0.03125, 0.5, 0.03125, 1.0, 0.0, 1.0, 0.0, 0.5, 0.75, 0.49, 0.7968, 0.4854, 0.8418, 0.4717, 0.8833, 0.4496, 0.9197, 0.4197, 0.9496, 0.3833, 0.9717, 0.3418, 0.9854, 0.2968, 0.99, 0.25, 0.9854, 0.2032, 0.9717, 0.1582, 0.9496, 0.1167, 0.9197, 0.08029, 0.8833, 0.05045, 0.8418, 0.02827, 0.7968, 0.01461, 0.75, 0.01, 0.7032, 0.01461, 0.6582, 0.02827, 0.6167, 0.05045, 0.5803, 0.08029, 0.5504, 0.1167, 0.5283, 0.1582, 0.5146, 0.2032, 0.51, 0.25, 0.5146, 0.2968, 0.5283, 0.3418, 0.5504, 0.3833, 0.5803, 0.4197, 0.6167, 0.4496, 0.6582, 0.4717, 0.7032, 0.4854, 1.0, 0.5, 1.0, 1.0, 0.9688, 1.0, 0.9688, 0.5, 0.9375, 0.5, 0.9375, 1.0, 0.9062, 1.0, 0.9062, 0.5, 0.6875, 0.5, 0.6875, 1.0, 0.6562, 1.0, 0.6562, 0.5, 0.625, 0.5, 0.625, 1.0, 0.5938, 1.0, 0.5938, 0.5, 0.5625, 0.5, 0.5625, 1.0, 0.5312, 1.0, 0.5312, 0.5, 0.5, 0.5, 0.5, 1.0, 0.4688, 1.0, 0.4688, 0.5, 0.4375, 0.5, 0.4375, 1.0, 0.4062, 1.0, 0.4062, 0.5, 0.375, 0.5, 0.375, 1.0, 0.3438, 1.0, 0.3438, 0.5, 0.3125, 0.5, 0.3125, 1.0, 0.2812, 1.0, 0.2812, 0.5, 0.25, 0.5, 0.25, 1.0, 0.2188, 1.0, 0.2188, 0.5, 0.1875, 0.5, 0.1875, 1.0, 0.1562, 1.0, 0.1562, 0.5, 0.125, 0.5, 0.125, 1.0, 0.09375, 1.0, 0.09375, 0.5, 0.0625, 0.5, 0.0625, 1.0, 0.03125, 1.0, 0.03125, 0.5, 0.2812, 1.0, 0.2812, 0.5, 0.2812, 0.5, 0.2812, 1.0, 0.7968, 0.01461, 0.8418, 0.02827, 0.8418, 0.02827, 0.7968, 0.01461, 0.3418, 0.02827, 0.2968, 0.01461, 0.2968, 0.01461, 0.3418, 0.02827, 0.5312, 1.0, 0.5312, 0.5, 0.5312, 0.5, 0.5312, 1.0, 0.25, 0.5, 0.25, 1.0, 0.25, 1.0, 0.25, 0.5, 0.5146, 0.2968, 0.51, 0.25, 0.51, 0.25, 0.5146, 0.2968, 0.01, 0.25, 0.01461, 0.2968, 0.01461, 0.2968, 0.01, 0.25, 0.5, 0.5, 0.5, 1.0, 0.5, 1.0, 0.5, 0.5, 0.2188, 1.0, 0.2188, 0.5, 0.2188, 0.5, 0.2188, 1.0, 0.7032, 0.01461, 0.75, 0.01, 0.75, 0.01, 0.7032, 0.01461, 0.25, 0.01, 0.2032, 0.01461, 0.2032, 0.01461, 0.25, 0.01, 0.4688, 1.0, 0.4688, 0.5, 0.4688, 0.5, 0.4688, 1.0, 0.1875, 0.5, 0.1875, 1.0, 0.1875, 1.0, 0.1875, 0.5, 0.7968, 0.4854, 0.75, 0.49, 0.75, 0.49, 0.7968, 0.4854, 0.5504, 0.3833, 0.5283, 0.3418, 0.5283, 0.3418, 0.5504, 0.3833, 0.25, 0.49, 0.2968, 0.4854, 0.2968, 0.4854, 0.25, 0.49, 0.02827, 0.3418, 0.05045, 0.3833, 0.05045, 0.3833, 0.02827, 0.3418, 0.4375, 0.5, 0.4375, 1.0, 0.4375, 1.0, 0.4375, 0.5, 0.0, 0.5, 0.0, 1.0, 0.0, 1.0, 0.0, 0.5, 0.1562, 1.0, 0.1562, 0.5, 0.1562, 0.5, 0.1562, 1.0, 0.6167, 0.05045, 0.6582, 0.02827, 0.6582, 0.02827, 0.6167, 0.05045, 0.9688, 1.0, 0.9688, 0.5, 0.9688, 0.5, 0.9688, 1.0, 0.1582, 0.02827, 0.1167, 0.05045, 0.1167, 0.05045, 0.1582, 0.02827, 0.6875, 0.5, 0.6875, 1.0, 0.6875, 1.0, 0.6875, 0.5, 0.4062, 1.0, 0.4062, 0.5, 0.4062, 0.5, 0.4062, 1.0, 0.9496, 0.1167, 0.9717, 0.1582, 0.9717, 0.1582, 0.9496, 0.1167, 0.125, 0.5, 0.125, 1.0, 0.125, 1.0, 0.125, 0.5, 0.4717, 0.1582, 0.4496, 0.1167, 0.4496, 0.1167, 0.4717, 0.1582, 0.9375, 0.5, 0.9375, 1.0, 0.9375, 1.0, 0.9375, 0.5, 0.6167, 0.4496, 0.5803, 0.4197, 0.5803, 0.4197, 0.6167, 0.4496, 0.6562, 1.0, 0.6562, 0.5, 0.6562, 0.5, 0.6562, 1.0, 0.8833, 0.4496, 0.8418, 0.4717, 0.8418, 0.4717, 0.8833, 0.4496, 0.08029, 0.4197, 0.1167, 0.4496, 0.1167, 0.4496, 0.08029, 0.4197, 0.375, 0.5, 0.375, 1.0, 0.375, 1.0, 0.375, 0.5, 0.3418, 0.4717, 0.3833, 0.4496, 0.3833, 0.4496, 0.3418, 0.4717, 0.09375, 1.0, 0.09375, 0.5, 0.09375, 0.5, 0.09375, 1.0, 0.5504, 0.1167, 0.5803, 0.08029, 0.5803, 0.08029, 0.5504, 0.1167, 0.9062, 1.0, 0.9062, 0.5, 0.9062, 0.5, 0.9062, 1.0, 0.08029, 0.08029, 0.05045, 0.1167, 0.05045, 0.1167, 0.08029, 0.08029, 0.875, 0.5, 0.875, 1.0, 0.8438, 1.0, 0.8438, 0.5, 0.8125, 0.5, 0.8125, 1.0, 0.7812, 1.0, 0.7812, 0.5, 0.75, 0.5, 0.75, 1.0, 0.7188, 1.0, 0.7188, 0.5, 0.875, 0.5, 0.875, 1.0, 0.875, 1.0, 0.875, 0.5, 0.9854, 0.2968, 0.9717, 0.3418, 0.9717, 0.3418, 0.9854, 0.2968, 0.49, 0.25, 0.4854, 0.2032, 0.4854, 0.2032, 0.49, 0.25, 0.9496, 0.3833, 0.9197, 0.4197, 0.9197, 0.4197, 0.9496, 0.3833, 0.4717, 0.3418, 0.4854, 0.2968, 0.4854, 0.2968, 0.4717, 0.3418, 0.7188, 1.0, 0.7188, 0.5, 0.7188, 0.5, 0.7188, 1.0, 0.75, 0.5, 0.75, 1.0, 0.75, 1.0, 0.75, 0.5, 0.4197, 0.4197, 0.4496, 0.3833, 0.4496, 0.3833, 0.4197, 0.4197, 0.7812, 1.0, 0.7812, 0.5, 0.7812, 0.5, 0.7812, 1.0])
me_cylinder_001.materials.append(mat_material_002)
me_cylinder_001.materials.append(mat_material)
me_cylinder_001.materials.append(mat_material_001)
me_cylinder_001.update()

# ---- objects
ob_light = bpy.data.objects.new('Light', light_light)
ob_camera = bpy.data.objects.new('Camera', cam_camera)
ob_cylinder_001 = bpy.data.objects.new('Cylinder.001', me_cylinder_001)

# ---- transforms, parenting, visibility, modifiers, constraints
ob_light.location = (4.076, 1.005, 5.904)
ob_light.rotation_euler = (0.6503, 0.05522, 1.866)
ob_light.lock_rotations_4d = False
ob_light.empty_display_type = 'ARROWS'
ob_light.color = (0.0, 0.0, 0.0, 0.0)
ob_light.lineart.crease_threshold = 0.0
ob_camera.location = (7.359, -6.926, 4.958)
ob_camera.rotation_euler = (1.109, 0.0, 0.8149)
ob_camera.lock_rotations_4d = False
ob_camera.empty_display_type = 'ARROWS'
ob_camera.color = (0.0, 0.0, 0.0, 0.0)
ob_camera.display_type = 'WIRE'
ob_camera.lineart.crease_threshold = 0.0
ob_cylinder_001.location = (-0.01886, 0.03337, -4.373)
ob_cylinder_001.scale = (-0.2852, 0.3799, 5.023)

# ---- collection membership
col_collection.objects.link(ob_light)
col_collection.objects.link(ob_camera)
col_collection.objects.link(ob_cylinder_001)

# ---- scene / render settings (as saved in the file)
scene.camera = ob_camera
scene.frame_start = 1; scene.frame_end = 20; scene.frame_set(20)
scene.render.engine = 'BLENDER_EEVEE_NEXT'
bpy.context.view_layer.update()
